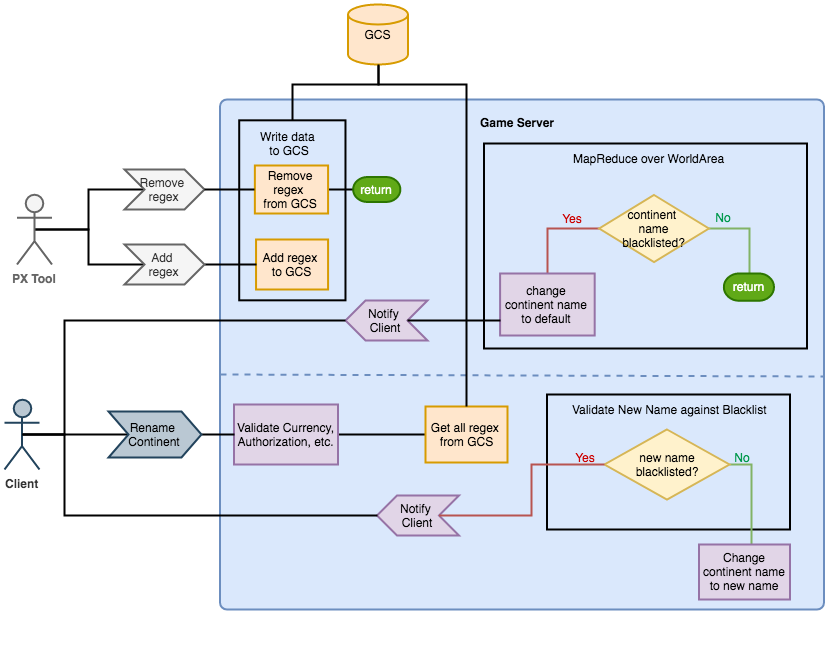

The diagram above was exported from draw.io. Its source (the exported page's mxGraphModel, read from the mxfile embedded in the PNG):
<mxGraphModel dx="1093" dy="693" grid="1" gridSize="10" guides="1" tooltips="1" connect="1" arrows="1" fold="1" page="1" pageScale="1" pageWidth="826" pageHeight="1169" background="#ffffff" math="0" shadow="0">
  <root>
    <mxCell id="0" />
    <mxCell id="1" parent="0" />
    <mxCell id="b3Wevnh-mk6_pd1Dm2V1-110" value="" style="group;fillColor=none;strokeColor=none;fontColor=#ffffff;" vertex="1" connectable="0" parent="1">
      <mxGeometry x="345.5" y="125" width="614" height="555" as="geometry" />
    </mxCell>
    <mxCell id="b3Wevnh-mk6_pd1Dm2V1-96" value="" style="rounded=1;whiteSpace=wrap;html=1;absoluteArcSize=1;arcSize=14;strokeWidth=2;fillColor=#dae8fc;strokeColor=#6c8ebf;" vertex="1" parent="b3Wevnh-mk6_pd1Dm2V1-110">
      <mxGeometry x="10" y="-10" width="604" height="510" as="geometry" />
    </mxCell>
    <mxCell id="b3Wevnh-mk6_pd1Dm2V1-108" value="&lt;b&gt;Game Server&lt;/b&gt;" style="text;html=1;strokeColor=none;fillColor=none;align=center;verticalAlign=middle;whiteSpace=wrap;rounded=0;" vertex="1" parent="b3Wevnh-mk6_pd1Dm2V1-110">
      <mxGeometry x="242.90751354279521" width="127.61288190682556" height="25.384615384615383" as="geometry" />
    </mxCell>
    <mxCell id="b3Wevnh-mk6_pd1Dm2V1-130" style="edgeStyle=orthogonalEdgeStyle;rounded=0;orthogonalLoop=1;jettySize=auto;html=1;exitX=1;exitY=0.5;exitDx=0;exitDy=0;entryX=0;entryY=0.5;entryDx=0;entryDy=0;entryPerimeter=0;startArrow=none;startFill=0;endArrow=none;endFill=0;strokeWidth=2;" edge="1" parent="b3Wevnh-mk6_pd1Dm2V1-110" source="b3Wevnh-mk6_pd1Dm2V1-111" target="b3Wevnh-mk6_pd1Dm2V1-129">
      <mxGeometry relative="1" as="geometry" />
    </mxCell>
    <mxCell id="b3Wevnh-mk6_pd1Dm2V1-111" value="Remove regex &lt;br&gt;from GCS" style="rounded=0;whiteSpace=wrap;html=1;strokeWidth=2;fillColor=#ffe6cc;strokeColor=#d79b00;" vertex="1" parent="b3Wevnh-mk6_pd1Dm2V1-110">
      <mxGeometry x="44.86923076923077" y="56" width="73.20769230769231" height="48" as="geometry" />
    </mxCell>
    <mxCell id="b3Wevnh-mk6_pd1Dm2V1-112" value="Add regex &lt;br&gt;to GCS" style="rounded=0;whiteSpace=wrap;html=1;strokeWidth=2;fillColor=#ffe6cc;strokeColor=#d79b00;" vertex="1" parent="b3Wevnh-mk6_pd1Dm2V1-110">
      <mxGeometry x="46.050000000000004" y="130" width="72.02692307692308" height="50" as="geometry" />
    </mxCell>
    <mxCell id="b3Wevnh-mk6_pd1Dm2V1-129" value="return" style="strokeWidth=2;html=1;shape=mxgraph.flowchart.terminator;whiteSpace=wrap;fillColor=#60a917;strokeColor=#2D7600;fontColor=#ffffff;" vertex="1" parent="b3Wevnh-mk6_pd1Dm2V1-110">
      <mxGeometry x="143.1326923076923" y="67.5" width="47.23076923076923" height="25" as="geometry" />
    </mxCell>
    <mxCell id="b3Wevnh-mk6_pd1Dm2V1-115" value="" style="group" vertex="1" connectable="0" parent="b3Wevnh-mk6_pd1Dm2V1-110">
      <mxGeometry x="20.66346153846154" y="13.833333333333343" width="121.61923076923077" height="180" as="geometry" />
    </mxCell>
    <mxCell id="b3Wevnh-mk6_pd1Dm2V1-114" value="Write data &lt;br&gt;to GCS" style="text;html=1;strokeColor=none;fillColor=none;align=center;verticalAlign=middle;whiteSpace=wrap;rounded=0;" vertex="1" parent="b3Wevnh-mk6_pd1Dm2V1-115">
      <mxGeometry y="10" width="118.07692307692308" height="20" as="geometry" />
    </mxCell>
    <mxCell id="b3Wevnh-mk6_pd1Dm2V1-127" value="" style="group" vertex="1" connectable="0" parent="b3Wevnh-mk6_pd1Dm2V1-110">
      <mxGeometry x="274" y="34" width="323" height="205" as="geometry" />
    </mxCell>
    <mxCell id="b3Wevnh-mk6_pd1Dm2V1-121" value="" style="rounded=0;whiteSpace=wrap;html=1;strokeWidth=2;fillColor=none;" vertex="1" parent="b3Wevnh-mk6_pd1Dm2V1-127">
      <mxGeometry width="323.00000000000006" height="205" as="geometry" />
    </mxCell>
    <mxCell id="b3Wevnh-mk6_pd1Dm2V1-122" value="MapReduce over WorldArea" style="text;html=1;strokeColor=none;fillColor=none;align=center;verticalAlign=middle;whiteSpace=wrap;rounded=0;" vertex="1" parent="b3Wevnh-mk6_pd1Dm2V1-127">
      <mxGeometry x="31.659804054359117" y="-0.05525606469002813" width="265.26570048309185" height="29.285714285714285" as="geometry" />
    </mxCell>
    <mxCell id="b3Wevnh-mk6_pd1Dm2V1-145" style="edgeStyle=orthogonalEdgeStyle;rounded=0;orthogonalLoop=1;jettySize=auto;html=1;exitX=1;exitY=0.5;exitDx=0;exitDy=0;entryX=0.5;entryY=0;entryDx=0;entryDy=0;entryPerimeter=0;startArrow=none;startFill=0;endArrow=none;endFill=0;strokeWidth=2;fillColor=#d5e8d4;strokeColor=#82b366;" edge="1" parent="b3Wevnh-mk6_pd1Dm2V1-127" source="b3Wevnh-mk6_pd1Dm2V1-126" target="b3Wevnh-mk6_pd1Dm2V1-133">
      <mxGeometry relative="1" as="geometry">
        <Array as="points">
          <mxPoint x="265.6448598130841" y="85" />
        </Array>
      </mxGeometry>
    </mxCell>
    <mxCell id="b3Wevnh-mk6_pd1Dm2V1-146" style="edgeStyle=orthogonalEdgeStyle;rounded=0;orthogonalLoop=1;jettySize=auto;html=1;exitX=0;exitY=0.5;exitDx=0;exitDy=0;entryX=0.5;entryY=0;entryDx=0;entryDy=0;startArrow=none;startFill=0;endArrow=none;endFill=0;strokeWidth=2;fillColor=#f8cecc;strokeColor=#b85450;" edge="1" parent="b3Wevnh-mk6_pd1Dm2V1-127" source="b3Wevnh-mk6_pd1Dm2V1-126" target="b3Wevnh-mk6_pd1Dm2V1-132">
      <mxGeometry relative="1" as="geometry" />
    </mxCell>
    <mxCell id="b3Wevnh-mk6_pd1Dm2V1-126" value="continent&amp;nbsp;&lt;br&gt;name&lt;br&gt;blacklisted?" style="rhombus;whiteSpace=wrap;html=1;strokeWidth=2;fillColor=#fff2cc;strokeColor=#d6b656;" vertex="1" parent="b3Wevnh-mk6_pd1Dm2V1-127">
      <mxGeometry x="115.2133956386293" y="51.5" width="109.67912772585669" height="67" as="geometry" />
    </mxCell>
    <mxCell id="b3Wevnh-mk6_pd1Dm2V1-143" value="&lt;font color=&quot;#00994d&quot;&gt;No&lt;/font&gt;" style="text;html=1;strokeColor=none;fillColor=none;align=center;verticalAlign=middle;whiteSpace=wrap;rounded=0;" vertex="1" parent="b3Wevnh-mk6_pd1Dm2V1-127">
      <mxGeometry x="208.69324270886364" y="59.82567385444743" width="62.415458937198075" height="29.285714285714285" as="geometry" />
    </mxCell>
    <mxCell id="b3Wevnh-mk6_pd1Dm2V1-142" value="&lt;font color=&quot;#cc0000&quot;&gt;Yes&lt;/font&gt;" style="text;html=1;strokeColor=none;fillColor=none;align=center;verticalAlign=middle;whiteSpace=wrap;rounded=0;" vertex="1" parent="b3Wevnh-mk6_pd1Dm2V1-127">
      <mxGeometry x="57.23847577768748" y="59.9546046720575" width="62.415458937198075" height="29.285714285714285" as="geometry" />
    </mxCell>
    <mxCell id="b3Wevnh-mk6_pd1Dm2V1-133" value="return" style="strokeWidth=2;html=1;shape=mxgraph.flowchart.terminator;whiteSpace=wrap;fillColor=#60a917;strokeColor=#2D7600;fontColor=#ffffff;" vertex="1" parent="b3Wevnh-mk6_pd1Dm2V1-127">
      <mxGeometry x="239.8732140938877" y="129.94444444444446" width="50.12068965517242" height="27.333333333333336" as="geometry" />
    </mxCell>
    <mxCell id="b3Wevnh-mk6_pd1Dm2V1-132" value="change continent name to default" style="rounded=0;whiteSpace=wrap;html=1;strokeWidth=2;fillColor=#e1d5e7;strokeColor=#9673a6;" vertex="1" parent="b3Wevnh-mk6_pd1Dm2V1-127">
      <mxGeometry x="16.09968847352025" y="130" width="94.58566978193147" height="62" as="geometry" />
    </mxCell>
    <mxCell id="b3Wevnh-mk6_pd1Dm2V1-153" value="" style="group" vertex="1" connectable="0" parent="b3Wevnh-mk6_pd1Dm2V1-110">
      <mxGeometry x="166.5" y="195" width="82" height="40" as="geometry" />
    </mxCell>
    <mxCell id="b3Wevnh-mk6_pd1Dm2V1-150" value="" style="shape=step;perimeter=stepPerimeter;whiteSpace=wrap;html=1;fixedSize=1;strokeWidth=2;fillColor=#e1d5e7;rotation=180;strokeColor=#9673a6;" vertex="1" parent="b3Wevnh-mk6_pd1Dm2V1-153">
      <mxGeometry x="-31" y="-4" width="82" height="40" as="geometry" />
    </mxCell>
    <mxCell id="b3Wevnh-mk6_pd1Dm2V1-151" value="Notify&amp;nbsp;&lt;br&gt;Client&lt;br&gt;" style="text;html=1;strokeColor=none;fillColor=none;align=center;verticalAlign=middle;whiteSpace=wrap;rounded=0;" vertex="1" parent="b3Wevnh-mk6_pd1Dm2V1-153">
      <mxGeometry x="-12" y="6" width="40" height="20" as="geometry" />
    </mxCell>
    <mxCell id="b3Wevnh-mk6_pd1Dm2V1-163" style="edgeStyle=orthogonalEdgeStyle;rounded=0;orthogonalLoop=1;jettySize=auto;html=1;exitX=0;exitY=0.5;exitDx=0;exitDy=0;entryX=0;entryY=0.75;entryDx=0;entryDy=0;startArrow=none;startFill=0;endArrow=none;endFill=0;strokeWidth=2;" edge="1" parent="b3Wevnh-mk6_pd1Dm2V1-110" source="b3Wevnh-mk6_pd1Dm2V1-150" target="b3Wevnh-mk6_pd1Dm2V1-132">
      <mxGeometry relative="1" as="geometry" />
    </mxCell>
    <mxCell id="b3Wevnh-mk6_pd1Dm2V1-171" value="" style="endArrow=none;dashed=1;html=1;strokeWidth=2;fillColor=#dae8fc;strokeColor=#6c8ebf;entryX=1.001;entryY=0.543;entryDx=0;entryDy=0;exitX=0.001;exitY=0.539;exitDx=0;exitDy=0;entryPerimeter=0;exitPerimeter=0;" edge="1" parent="b3Wevnh-mk6_pd1Dm2V1-110" source="b3Wevnh-mk6_pd1Dm2V1-96" target="b3Wevnh-mk6_pd1Dm2V1-96">
      <mxGeometry width="50" height="50" relative="1" as="geometry">
        <mxPoint y="255" as="sourcePoint" />
        <mxPoint x="612.5" y="265" as="targetPoint" />
      </mxGeometry>
    </mxCell>
    <mxCell id="b3Wevnh-mk6_pd1Dm2V1-181" style="edgeStyle=orthogonalEdgeStyle;rounded=0;orthogonalLoop=1;jettySize=auto;html=1;exitX=1;exitY=0.5;exitDx=0;exitDy=0;entryX=0;entryY=0.5;entryDx=0;entryDy=0;startArrow=none;startFill=0;endArrow=none;endFill=0;strokeWidth=2;" edge="1" parent="b3Wevnh-mk6_pd1Dm2V1-110" source="b3Wevnh-mk6_pd1Dm2V1-170" target="b3Wevnh-mk6_pd1Dm2V1-168">
      <mxGeometry relative="1" as="geometry" />
    </mxCell>
    <mxCell id="b3Wevnh-mk6_pd1Dm2V1-170" value="Validate Currency, Authorization, etc." style="rounded=0;whiteSpace=wrap;html=1;strokeWidth=2;fillColor=#e1d5e7;strokeColor=#9673a6;" vertex="1" parent="b3Wevnh-mk6_pd1Dm2V1-110">
      <mxGeometry x="24" y="295" width="104" height="60" as="geometry" />
    </mxCell>
    <mxCell id="b3Wevnh-mk6_pd1Dm2V1-168" value="Get all regex &lt;br&gt;from GCS" style="rounded=0;whiteSpace=wrap;html=1;strokeWidth=2;fillColor=#ffe6cc;strokeColor=#d79b00;" vertex="1" parent="b3Wevnh-mk6_pd1Dm2V1-110">
      <mxGeometry x="215.5" y="297" width="82" height="56" as="geometry" />
    </mxCell>
    <mxCell id="b3Wevnh-mk6_pd1Dm2V1-113" value="" style="rounded=0;whiteSpace=wrap;html=1;strokeWidth=2;fillColor=none;" vertex="1" parent="b3Wevnh-mk6_pd1Dm2V1-110">
      <mxGeometry x="29.20576923076925" y="10.833333333333343" width="106.26923076923077" height="180" as="geometry" />
    </mxCell>
    <mxCell id="b3Wevnh-mk6_pd1Dm2V1-169" value="" style="rounded=0;whiteSpace=wrap;html=1;strokeWidth=2;fillColor=none;" vertex="1" parent="b3Wevnh-mk6_pd1Dm2V1-110">
      <mxGeometry x="337" y="285" width="243" height="135" as="geometry" />
    </mxCell>
    <mxCell id="b3Wevnh-mk6_pd1Dm2V1-183" value="Validate New Name against Blacklist" style="text;html=1;" vertex="1" parent="b3Wevnh-mk6_pd1Dm2V1-110">
      <mxGeometry x="360" y="287" width="220" height="30" as="geometry" />
    </mxCell>
    <mxCell id="b3Wevnh-mk6_pd1Dm2V1-186" style="edgeStyle=orthogonalEdgeStyle;rounded=0;orthogonalLoop=1;jettySize=auto;html=1;exitX=1;exitY=0.5;exitDx=0;exitDy=0;exitPerimeter=0;entryX=0.577;entryY=0.021;entryDx=0;entryDy=0;entryPerimeter=0;startArrow=none;startFill=0;endArrow=none;endFill=0;strokeWidth=2;fillColor=#d5e8d4;strokeColor=#82b366;" edge="1" parent="b3Wevnh-mk6_pd1Dm2V1-110" source="b3Wevnh-mk6_pd1Dm2V1-172" target="b3Wevnh-mk6_pd1Dm2V1-176">
      <mxGeometry relative="1" as="geometry" />
    </mxCell>
    <mxCell id="b3Wevnh-mk6_pd1Dm2V1-172" value="new name&lt;br&gt;blacklisted?&lt;br&gt;" style="strokeWidth=2;html=1;shape=mxgraph.flowchart.decision;whiteSpace=wrap;fillColor=#fff2cc;strokeColor=#d6b656;" vertex="1" parent="b3Wevnh-mk6_pd1Dm2V1-110">
      <mxGeometry x="394.5" y="320" width="125" height="70" as="geometry" />
    </mxCell>
    <mxCell id="b3Wevnh-mk6_pd1Dm2V1-176" value="Change continent name to new name" style="rounded=0;whiteSpace=wrap;html=1;strokeWidth=2;fillColor=#e1d5e7;strokeColor=#9673a6;" vertex="1" parent="b3Wevnh-mk6_pd1Dm2V1-110">
      <mxGeometry x="489" y="435" width="91" height="55" as="geometry" />
    </mxCell>
    <mxCell id="b3Wevnh-mk6_pd1Dm2V1-187" value="&lt;font color=&quot;#00994d&quot;&gt;No&lt;/font&gt;" style="text;html=1;strokeColor=none;fillColor=none;align=center;verticalAlign=middle;whiteSpace=wrap;rounded=0;" vertex="1" parent="b3Wevnh-mk6_pd1Dm2V1-110">
      <mxGeometry x="501.69324270886364" y="333.397102425876" width="62.415458937198075" height="29.285714285714285" as="geometry" />
    </mxCell>
    <mxCell id="b3Wevnh-mk6_pd1Dm2V1-173" value="" style="group" vertex="1" connectable="0" parent="b3Wevnh-mk6_pd1Dm2V1-110">
      <mxGeometry x="198" y="390" width="82" height="40" as="geometry" />
    </mxCell>
    <mxCell id="b3Wevnh-mk6_pd1Dm2V1-174" value="" style="shape=step;perimeter=stepPerimeter;whiteSpace=wrap;html=1;fixedSize=1;strokeWidth=2;fillColor=#e1d5e7;rotation=180;strokeColor=#9673a6;" vertex="1" parent="b3Wevnh-mk6_pd1Dm2V1-173">
      <mxGeometry x="-31" y="-4" width="82" height="40" as="geometry" />
    </mxCell>
    <mxCell id="b3Wevnh-mk6_pd1Dm2V1-175" value="Notify&amp;nbsp;&lt;br&gt;Client&lt;br&gt;" style="text;html=1;strokeColor=none;fillColor=none;align=center;verticalAlign=middle;whiteSpace=wrap;rounded=0;" vertex="1" parent="b3Wevnh-mk6_pd1Dm2V1-173">
      <mxGeometry x="-12" y="6" width="40" height="20" as="geometry" />
    </mxCell>
    <mxCell id="b3Wevnh-mk6_pd1Dm2V1-189" style="edgeStyle=orthogonalEdgeStyle;rounded=0;orthogonalLoop=1;jettySize=auto;html=1;entryX=0;entryY=0.5;entryDx=0;entryDy=0;entryPerimeter=0;startArrow=none;startFill=0;endArrow=none;endFill=0;strokeWidth=2;fillColor=#f8cecc;strokeColor=#b85450;" edge="1" parent="b3Wevnh-mk6_pd1Dm2V1-110" source="b3Wevnh-mk6_pd1Dm2V1-174" target="b3Wevnh-mk6_pd1Dm2V1-172">
      <mxGeometry relative="1" as="geometry" />
    </mxCell>
    <mxCell id="b3Wevnh-mk6_pd1Dm2V1-228" value="&lt;font color=&quot;#cc0000&quot;&gt;Yes&lt;/font&gt;" style="text;html=1;strokeColor=none;fillColor=none;align=center;verticalAlign=middle;whiteSpace=wrap;rounded=0;" vertex="1" parent="b3Wevnh-mk6_pd1Dm2V1-110">
      <mxGeometry x="344.7384757776874" y="333.4546046720575" width="62.415458937198075" height="29.285714285714285" as="geometry" />
    </mxCell>
    <mxCell id="b3Wevnh-mk6_pd1Dm2V1-182" style="edgeStyle=orthogonalEdgeStyle;rounded=0;orthogonalLoop=1;jettySize=auto;html=1;exitX=0.5;exitY=1;exitDx=0;exitDy=0;exitPerimeter=0;entryX=0.5;entryY=0;entryDx=0;entryDy=0;startArrow=none;startFill=0;endArrow=none;endFill=0;strokeWidth=2;" edge="1" parent="1" source="b3Wevnh-mk6_pd1Dm2V1-97" target="b3Wevnh-mk6_pd1Dm2V1-168">
      <mxGeometry relative="1" as="geometry">
        <Array as="points">
          <mxPoint x="514" y="100" />
          <mxPoint x="602" y="100" />
        </Array>
      </mxGeometry>
    </mxCell>
    <mxCell id="b3Wevnh-mk6_pd1Dm2V1-97" value="GCS" style="strokeWidth=2;html=1;shape=mxgraph.flowchart.database;whiteSpace=wrap;fillColor=#ffe6cc;strokeColor=#d79b00;" vertex="1" parent="1">
      <mxGeometry x="483.5" y="20" width="60" height="60" as="geometry" />
    </mxCell>
    <mxCell id="b3Wevnh-mk6_pd1Dm2V1-123" style="edgeStyle=orthogonalEdgeStyle;rounded=0;orthogonalLoop=1;jettySize=auto;html=1;exitX=0.5;exitY=0.5;exitDx=0;exitDy=0;exitPerimeter=0;entryX=0;entryY=0.5;entryDx=0;entryDy=0;startArrow=none;startFill=0;strokeWidth=2;endArrow=none;endFill=0;" edge="1" parent="1" source="b3Wevnh-mk6_pd1Dm2V1-98" target="b3Wevnh-mk6_pd1Dm2V1-104">
      <mxGeometry relative="1" as="geometry" />
    </mxCell>
    <mxCell id="b3Wevnh-mk6_pd1Dm2V1-124" style="edgeStyle=orthogonalEdgeStyle;rounded=0;orthogonalLoop=1;jettySize=auto;html=1;exitX=0.5;exitY=0.5;exitDx=0;exitDy=0;exitPerimeter=0;entryX=0;entryY=0.5;entryDx=0;entryDy=0;startArrow=none;startFill=0;strokeWidth=2;endArrow=none;endFill=0;" edge="1" parent="1" source="b3Wevnh-mk6_pd1Dm2V1-98" target="b3Wevnh-mk6_pd1Dm2V1-109">
      <mxGeometry relative="1" as="geometry" />
    </mxCell>
    <mxCell id="b3Wevnh-mk6_pd1Dm2V1-98" value="&lt;b&gt;&lt;font color=&quot;#666666&quot;&gt;PX Tool&lt;/font&gt;&lt;/b&gt;" style="shape=umlActor;verticalLabelPosition=bottom;labelBackgroundColor=#ffffff;verticalAlign=top;html=1;strokeWidth=2;fillColor=#f5f5f5;strokeColor=#666666;fontColor=#333333;" vertex="1" parent="1">
      <mxGeometry x="152.5" y="210" width="35" height="70" as="geometry" />
    </mxCell>
    <mxCell id="b3Wevnh-mk6_pd1Dm2V1-104" value="Remove&amp;nbsp;&lt;br&gt;regex" style="shape=step;perimeter=stepPerimeter;whiteSpace=wrap;html=1;fixedSize=1;strokeWidth=2;fillColor=#f5f5f5;strokeColor=#666666;fontColor=#333333;" vertex="1" parent="1">
      <mxGeometry x="260" y="185" width="80" height="40" as="geometry" />
    </mxCell>
    <mxCell id="b3Wevnh-mk6_pd1Dm2V1-119" style="edgeStyle=orthogonalEdgeStyle;rounded=0;orthogonalLoop=1;jettySize=auto;html=1;exitX=1;exitY=0.5;exitDx=0;exitDy=0;entryX=0;entryY=0.5;entryDx=0;entryDy=0;startArrow=none;startFill=0;strokeWidth=2;endArrow=none;endFill=0;" edge="1" parent="1" source="b3Wevnh-mk6_pd1Dm2V1-109" target="b3Wevnh-mk6_pd1Dm2V1-112">
      <mxGeometry relative="1" as="geometry" />
    </mxCell>
    <mxCell id="b3Wevnh-mk6_pd1Dm2V1-109" value="Add &lt;br&gt;regex" style="shape=step;perimeter=stepPerimeter;whiteSpace=wrap;html=1;fixedSize=1;strokeWidth=2;fillColor=#f5f5f5;strokeColor=#666666;fontColor=#333333;" vertex="1" parent="1">
      <mxGeometry x="260" y="260" width="80" height="40" as="geometry" />
    </mxCell>
    <mxCell id="b3Wevnh-mk6_pd1Dm2V1-116" style="edgeStyle=orthogonalEdgeStyle;rounded=0;orthogonalLoop=1;jettySize=auto;html=1;exitX=0.5;exitY=0;exitDx=0;exitDy=0;entryX=0.5;entryY=1;entryDx=0;entryDy=0;entryPerimeter=0;startArrow=none;startFill=0;strokeWidth=2;endArrow=none;endFill=0;" edge="1" parent="1" source="b3Wevnh-mk6_pd1Dm2V1-113" target="b3Wevnh-mk6_pd1Dm2V1-97">
      <mxGeometry relative="1" as="geometry">
        <Array as="points">
          <mxPoint x="428" y="100" />
          <mxPoint x="514" y="100" />
        </Array>
      </mxGeometry>
    </mxCell>
    <mxCell id="b3Wevnh-mk6_pd1Dm2V1-118" style="edgeStyle=orthogonalEdgeStyle;rounded=0;orthogonalLoop=1;jettySize=auto;html=1;exitX=0;exitY=0.5;exitDx=0;exitDy=0;entryX=1;entryY=0.5;entryDx=0;entryDy=0;startArrow=none;startFill=0;strokeWidth=2;endArrow=none;endFill=0;" edge="1" parent="1" source="b3Wevnh-mk6_pd1Dm2V1-111" target="b3Wevnh-mk6_pd1Dm2V1-104">
      <mxGeometry relative="1" as="geometry" />
    </mxCell>
    <mxCell id="b3Wevnh-mk6_pd1Dm2V1-139" value="&lt;b&gt;&lt;font color=&quot;#333333&quot;&gt;Client&lt;/font&gt;&lt;/b&gt;" style="shape=umlActor;verticalLabelPosition=bottom;labelBackgroundColor=#ffffff;verticalAlign=top;html=1;strokeWidth=2;fillColor=#bac8d3;strokeColor=#23445d;" vertex="1" parent="1">
      <mxGeometry x="140" y="415" width="35" height="70" as="geometry" />
    </mxCell>
    <mxCell id="b3Wevnh-mk6_pd1Dm2V1-165" style="edgeStyle=orthogonalEdgeStyle;rounded=0;orthogonalLoop=1;jettySize=auto;html=1;exitX=0;exitY=0.5;exitDx=0;exitDy=0;entryX=0.5;entryY=0.5;entryDx=0;entryDy=0;entryPerimeter=0;startArrow=none;startFill=0;endArrow=none;endFill=0;strokeWidth=2;" edge="1" parent="1" source="b3Wevnh-mk6_pd1Dm2V1-158" target="b3Wevnh-mk6_pd1Dm2V1-139">
      <mxGeometry relative="1" as="geometry">
        <Array as="points">
          <mxPoint x="190" y="450" />
          <mxPoint x="190" y="450" />
        </Array>
      </mxGeometry>
    </mxCell>
    <mxCell id="b3Wevnh-mk6_pd1Dm2V1-180" style="edgeStyle=orthogonalEdgeStyle;rounded=0;orthogonalLoop=1;jettySize=auto;html=1;exitX=1;exitY=0.5;exitDx=0;exitDy=0;entryX=0;entryY=0.5;entryDx=0;entryDy=0;startArrow=none;startFill=0;endArrow=none;endFill=0;strokeWidth=2;" edge="1" parent="1" source="b3Wevnh-mk6_pd1Dm2V1-158" target="b3Wevnh-mk6_pd1Dm2V1-170">
      <mxGeometry relative="1" as="geometry" />
    </mxCell>
    <mxCell id="b3Wevnh-mk6_pd1Dm2V1-158" value="Rename &lt;br&gt;Continent" style="shape=step;perimeter=stepPerimeter;whiteSpace=wrap;html=1;fixedSize=1;strokeWidth=2;fillColor=#bac8d3;strokeColor=#23445d;" vertex="1" parent="1">
      <mxGeometry x="244" y="427" width="93" height="46" as="geometry" />
    </mxCell>
    <mxCell id="b3Wevnh-mk6_pd1Dm2V1-232" style="edgeStyle=orthogonalEdgeStyle;rounded=0;orthogonalLoop=1;jettySize=auto;html=1;exitX=1;exitY=0.5;exitDx=0;exitDy=0;entryX=0.5;entryY=0.5;entryDx=0;entryDy=0;entryPerimeter=0;startArrow=none;startFill=0;endArrow=none;endFill=0;strokeWidth=2;" edge="1" parent="1" source="b3Wevnh-mk6_pd1Dm2V1-150" target="b3Wevnh-mk6_pd1Dm2V1-139">
      <mxGeometry relative="1" as="geometry">
        <Array as="points">
          <mxPoint x="200" y="336" />
          <mxPoint x="200" y="450" />
        </Array>
      </mxGeometry>
    </mxCell>
    <mxCell id="b3Wevnh-mk6_pd1Dm2V1-233" style="edgeStyle=orthogonalEdgeStyle;rounded=0;orthogonalLoop=1;jettySize=auto;html=1;exitX=1;exitY=0.5;exitDx=0;exitDy=0;entryX=0.5;entryY=0.5;entryDx=0;entryDy=0;entryPerimeter=0;startArrow=none;startFill=0;endArrow=none;endFill=0;strokeWidth=2;" edge="1" parent="1" source="b3Wevnh-mk6_pd1Dm2V1-174" target="b3Wevnh-mk6_pd1Dm2V1-139">
      <mxGeometry relative="1" as="geometry">
        <Array as="points">
          <mxPoint x="200" y="531" />
          <mxPoint x="200" y="450" />
        </Array>
      </mxGeometry>
    </mxCell>
  </root>
</mxGraphModel>